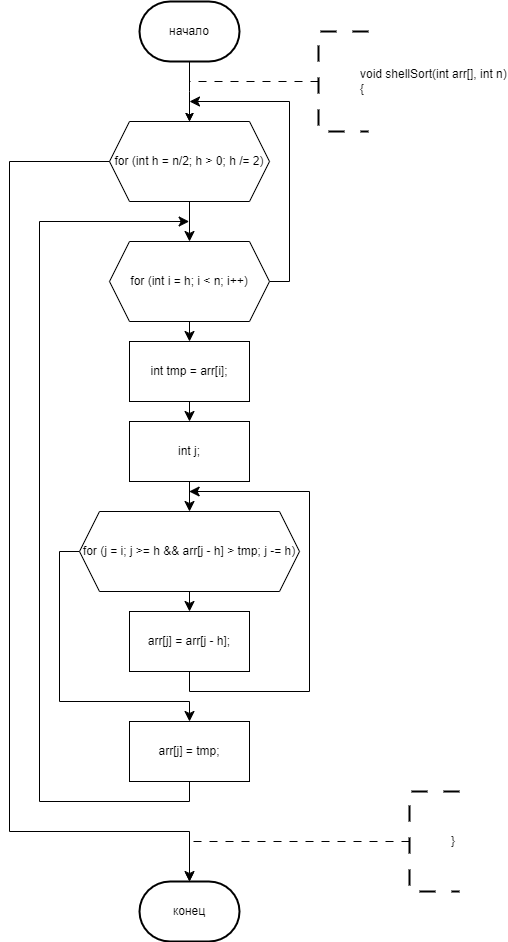

The diagram above was exported from draw.io. Its source (the exported page's mxGraphModel, read from the mxfile embedded in the PNG):
<mxGraphModel dx="133" dy="1162" grid="1" gridSize="10" guides="1" tooltips="1" connect="1" arrows="1" fold="1" page="1" pageScale="1" pageWidth="827" pageHeight="1169" math="0" shadow="0">
  <root>
    <mxCell id="0" />
    <mxCell id="1" parent="0" />
    <mxCell id="7NjZY4kW9wPce89TTtN7-161" style="edgeStyle=orthogonalEdgeStyle;rounded=0;orthogonalLoop=1;jettySize=auto;html=1;exitX=0.5;exitY=1;exitDx=0;exitDy=0;exitPerimeter=0;entryX=0.5;entryY=0;entryDx=0;entryDy=0;" parent="1" source="7NjZY4kW9wPce89TTtN7-159" edge="1">
      <mxGeometry relative="1" as="geometry">
        <mxPoint x="1200" y="160" as="targetPoint" />
      </mxGeometry>
    </mxCell>
    <mxCell id="7NjZY4kW9wPce89TTtN7-159" value="начало" style="strokeWidth=2;html=1;shape=mxgraph.flowchart.terminator;whiteSpace=wrap;" parent="1" vertex="1">
      <mxGeometry x="1150" y="40" width="100" height="60" as="geometry" />
    </mxCell>
    <mxCell id="7NjZY4kW9wPce89TTtN7-163" style="edgeStyle=orthogonalEdgeStyle;rounded=0;orthogonalLoop=1;jettySize=auto;html=1;exitX=0;exitY=0.5;exitDx=0;exitDy=0;exitPerimeter=0;entryX=0.5;entryY=0;entryDx=0;entryDy=0;dashed=1;dashPattern=8 8;" parent="1" source="7NjZY4kW9wPce89TTtN7-162" edge="1">
      <mxGeometry relative="1" as="geometry">
        <mxPoint x="1200" y="160" as="targetPoint" />
        <Array as="points">
          <mxPoint x="1330" y="120" />
          <mxPoint x="1200" y="120" />
        </Array>
      </mxGeometry>
    </mxCell>
    <mxCell id="7NjZY4kW9wPce89TTtN7-162" value="&lt;blockquote style=&quot;margin: 0 0 0 40px; border: none; padding: 0px;&quot;&gt;&lt;div&gt;void shellSort(int arr[], int n)&lt;/div&gt;&lt;div&gt;{&lt;/div&gt;&lt;/blockquote&gt;" style="strokeWidth=2;html=1;shape=mxgraph.flowchart.annotation_1;align=left;pointerEvents=1;dashed=1;dashPattern=8 8;" parent="1" vertex="1">
      <mxGeometry x="1329" y="70" width="50" height="100" as="geometry" />
    </mxCell>
    <mxCell id="7NjZY4kW9wPce89TTtN7-204" style="edgeStyle=orthogonalEdgeStyle;rounded=0;orthogonalLoop=1;jettySize=auto;html=1;exitX=1;exitY=0.5;exitDx=0;exitDy=0;entryX=0.5;entryY=0;entryDx=0;entryDy=0;" parent="1" edge="1">
      <mxGeometry relative="1" as="geometry">
        <mxPoint x="1420" y="550" as="sourcePoint" />
        <Array as="points">
          <mxPoint x="1470" y="550" />
          <mxPoint x="1470" y="680" />
          <mxPoint x="1330" y="680" />
        </Array>
      </mxGeometry>
    </mxCell>
    <mxCell id="cXY05UItZtBxx4i4zlIX-8" value="конец" style="strokeWidth=2;html=1;shape=mxgraph.flowchart.terminator;whiteSpace=wrap;" parent="1" vertex="1">
      <mxGeometry x="1150" y="920" width="100" height="60" as="geometry" />
    </mxCell>
    <mxCell id="cXY05UItZtBxx4i4zlIX-9" style="edgeStyle=orthogonalEdgeStyle;rounded=0;orthogonalLoop=1;jettySize=auto;html=1;exitX=0;exitY=0.5;exitDx=0;exitDy=0;exitPerimeter=0;entryX=0.5;entryY=0;entryDx=0;entryDy=0;dashed=1;dashPattern=8 8;" parent="1" source="cXY05UItZtBxx4i4zlIX-10" edge="1">
      <mxGeometry relative="1" as="geometry">
        <mxPoint x="1200" y="920" as="targetPoint" />
        <Array as="points">
          <mxPoint x="1330" y="880" />
          <mxPoint x="1200" y="880" />
        </Array>
      </mxGeometry>
    </mxCell>
    <mxCell id="cXY05UItZtBxx4i4zlIX-10" value="&lt;blockquote style=&quot;margin: 0 0 0 40px; border: none; padding: 0px;&quot;&gt;}&lt;br&gt;&lt;/blockquote&gt;" style="strokeWidth=2;html=1;shape=mxgraph.flowchart.annotation_1;align=left;pointerEvents=1;dashed=1;dashPattern=8 8;" parent="1" vertex="1">
      <mxGeometry x="1420" y="830" width="50" height="100" as="geometry" />
    </mxCell>
    <mxCell id="Vfpl7oka_bKiRNy0qEtx-6" style="edgeStyle=none;curved=1;rounded=0;orthogonalLoop=1;jettySize=auto;html=1;exitX=0.5;exitY=1;exitDx=0;exitDy=0;entryX=0.5;entryY=0;entryDx=0;entryDy=0;fontSize=12;startSize=8;endSize=8;" edge="1" parent="1" source="Vfpl7oka_bKiRNy0qEtx-4" target="Vfpl7oka_bKiRNy0qEtx-5">
      <mxGeometry relative="1" as="geometry" />
    </mxCell>
    <mxCell id="Vfpl7oka_bKiRNy0qEtx-4" value="for (int h = n/2; h &gt; 0; h /= 2)" style="shape=hexagon;perimeter=hexagonPerimeter2;whiteSpace=wrap;html=1;fixedSize=1;" vertex="1" parent="1">
      <mxGeometry x="1120" y="160" width="160" height="80" as="geometry" />
    </mxCell>
    <mxCell id="Vfpl7oka_bKiRNy0qEtx-8" style="edgeStyle=none;curved=1;rounded=0;orthogonalLoop=1;jettySize=auto;html=1;exitX=0.5;exitY=1;exitDx=0;exitDy=0;entryX=0.5;entryY=0;entryDx=0;entryDy=0;fontSize=12;startSize=8;endSize=8;" edge="1" parent="1" source="Vfpl7oka_bKiRNy0qEtx-5" target="Vfpl7oka_bKiRNy0qEtx-7">
      <mxGeometry relative="1" as="geometry" />
    </mxCell>
    <mxCell id="Vfpl7oka_bKiRNy0qEtx-19" style="edgeStyle=orthogonalEdgeStyle;rounded=0;orthogonalLoop=1;jettySize=auto;html=1;exitX=1;exitY=0.5;exitDx=0;exitDy=0;fontSize=12;startSize=8;endSize=8;" edge="1" parent="1" source="Vfpl7oka_bKiRNy0qEtx-5">
      <mxGeometry relative="1" as="geometry">
        <mxPoint x="1200" y="140" as="targetPoint" />
        <Array as="points">
          <mxPoint x="1300" y="320" />
          <mxPoint x="1300" y="140" />
        </Array>
      </mxGeometry>
    </mxCell>
    <mxCell id="Vfpl7oka_bKiRNy0qEtx-5" value="for (int i = h; i &lt; n; i++)" style="shape=hexagon;perimeter=hexagonPerimeter2;whiteSpace=wrap;html=1;fixedSize=1;" vertex="1" parent="1">
      <mxGeometry x="1120" y="280" width="160" height="80" as="geometry" />
    </mxCell>
    <mxCell id="Vfpl7oka_bKiRNy0qEtx-10" style="edgeStyle=none;curved=1;rounded=0;orthogonalLoop=1;jettySize=auto;html=1;exitX=0.5;exitY=1;exitDx=0;exitDy=0;entryX=0.5;entryY=0;entryDx=0;entryDy=0;fontSize=12;startSize=8;endSize=8;" edge="1" parent="1" source="Vfpl7oka_bKiRNy0qEtx-7" target="Vfpl7oka_bKiRNy0qEtx-9">
      <mxGeometry relative="1" as="geometry" />
    </mxCell>
    <mxCell id="Vfpl7oka_bKiRNy0qEtx-7" value="int tmp = arr[i];" style="rounded=0;whiteSpace=wrap;html=1;" vertex="1" parent="1">
      <mxGeometry x="1140" y="380" width="120" height="60" as="geometry" />
    </mxCell>
    <mxCell id="Vfpl7oka_bKiRNy0qEtx-12" style="edgeStyle=none;curved=1;rounded=0;orthogonalLoop=1;jettySize=auto;html=1;exitX=0.5;exitY=1;exitDx=0;exitDy=0;entryX=0.5;entryY=0;entryDx=0;entryDy=0;fontSize=12;startSize=8;endSize=8;" edge="1" parent="1" source="Vfpl7oka_bKiRNy0qEtx-9" target="Vfpl7oka_bKiRNy0qEtx-11">
      <mxGeometry relative="1" as="geometry" />
    </mxCell>
    <mxCell id="Vfpl7oka_bKiRNy0qEtx-9" value="int j;" style="rounded=0;whiteSpace=wrap;html=1;" vertex="1" parent="1">
      <mxGeometry x="1140" y="460" width="120" height="60" as="geometry" />
    </mxCell>
    <mxCell id="Vfpl7oka_bKiRNy0qEtx-14" style="edgeStyle=none;curved=1;rounded=0;orthogonalLoop=1;jettySize=auto;html=1;exitX=0.5;exitY=1;exitDx=0;exitDy=0;entryX=0.5;entryY=0;entryDx=0;entryDy=0;fontSize=12;startSize=8;endSize=8;" edge="1" parent="1" source="Vfpl7oka_bKiRNy0qEtx-11" target="Vfpl7oka_bKiRNy0qEtx-13">
      <mxGeometry relative="1" as="geometry" />
    </mxCell>
    <mxCell id="Vfpl7oka_bKiRNy0qEtx-17" style="edgeStyle=orthogonalEdgeStyle;rounded=0;orthogonalLoop=1;jettySize=auto;html=1;exitX=0;exitY=0.5;exitDx=0;exitDy=0;entryX=0.5;entryY=0;entryDx=0;entryDy=0;fontSize=12;startSize=8;endSize=8;" edge="1" parent="1" source="Vfpl7oka_bKiRNy0qEtx-11" target="Vfpl7oka_bKiRNy0qEtx-16">
      <mxGeometry relative="1" as="geometry">
        <Array as="points">
          <mxPoint x="1070" y="590" />
          <mxPoint x="1070" y="740" />
          <mxPoint x="1200" y="740" />
        </Array>
      </mxGeometry>
    </mxCell>
    <mxCell id="Vfpl7oka_bKiRNy0qEtx-11" value="for (j = i; j &gt;= h &amp;&amp; arr[j - h] &gt; tmp; j -= h)" style="shape=hexagon;perimeter=hexagonPerimeter2;whiteSpace=wrap;html=1;fixedSize=1;" vertex="1" parent="1">
      <mxGeometry x="1090" y="550" width="220" height="80" as="geometry" />
    </mxCell>
    <mxCell id="Vfpl7oka_bKiRNy0qEtx-15" style="edgeStyle=orthogonalEdgeStyle;rounded=0;orthogonalLoop=1;jettySize=auto;html=1;exitX=0.5;exitY=1;exitDx=0;exitDy=0;fontSize=12;startSize=8;endSize=8;" edge="1" parent="1" source="Vfpl7oka_bKiRNy0qEtx-13">
      <mxGeometry relative="1" as="geometry">
        <mxPoint x="1199.6470588235293" y="529.9999999999998" as="targetPoint" />
        <Array as="points">
          <mxPoint x="1200" y="730" />
          <mxPoint x="1320" y="730" />
          <mxPoint x="1320" y="530" />
        </Array>
      </mxGeometry>
    </mxCell>
    <mxCell id="Vfpl7oka_bKiRNy0qEtx-13" value="arr[j] = arr[j - h];" style="rounded=0;whiteSpace=wrap;html=1;" vertex="1" parent="1">
      <mxGeometry x="1140" y="650" width="120" height="60" as="geometry" />
    </mxCell>
    <mxCell id="Vfpl7oka_bKiRNy0qEtx-18" style="edgeStyle=orthogonalEdgeStyle;rounded=0;orthogonalLoop=1;jettySize=auto;html=1;exitX=0.5;exitY=1;exitDx=0;exitDy=0;fontSize=12;startSize=8;endSize=8;" edge="1" parent="1" source="Vfpl7oka_bKiRNy0qEtx-16">
      <mxGeometry relative="1" as="geometry">
        <mxPoint x="1199.6470588235293" y="260" as="targetPoint" />
        <Array as="points">
          <mxPoint x="1200" y="840" />
          <mxPoint x="1050" y="840" />
          <mxPoint x="1050" y="260" />
        </Array>
      </mxGeometry>
    </mxCell>
    <mxCell id="Vfpl7oka_bKiRNy0qEtx-16" value="arr[j] = tmp;" style="rounded=0;whiteSpace=wrap;html=1;" vertex="1" parent="1">
      <mxGeometry x="1140" y="760" width="120" height="60" as="geometry" />
    </mxCell>
    <mxCell id="Vfpl7oka_bKiRNy0qEtx-20" style="edgeStyle=orthogonalEdgeStyle;rounded=0;orthogonalLoop=1;jettySize=auto;html=1;exitX=0;exitY=0.5;exitDx=0;exitDy=0;entryX=0.5;entryY=0;entryDx=0;entryDy=0;entryPerimeter=0;fontSize=12;startSize=8;endSize=8;" edge="1" parent="1" source="Vfpl7oka_bKiRNy0qEtx-4" target="cXY05UItZtBxx4i4zlIX-8">
      <mxGeometry relative="1" as="geometry">
        <Array as="points">
          <mxPoint x="1020" y="200" />
          <mxPoint x="1020" y="870" />
          <mxPoint x="1200" y="870" />
        </Array>
      </mxGeometry>
    </mxCell>
  </root>
</mxGraphModel>